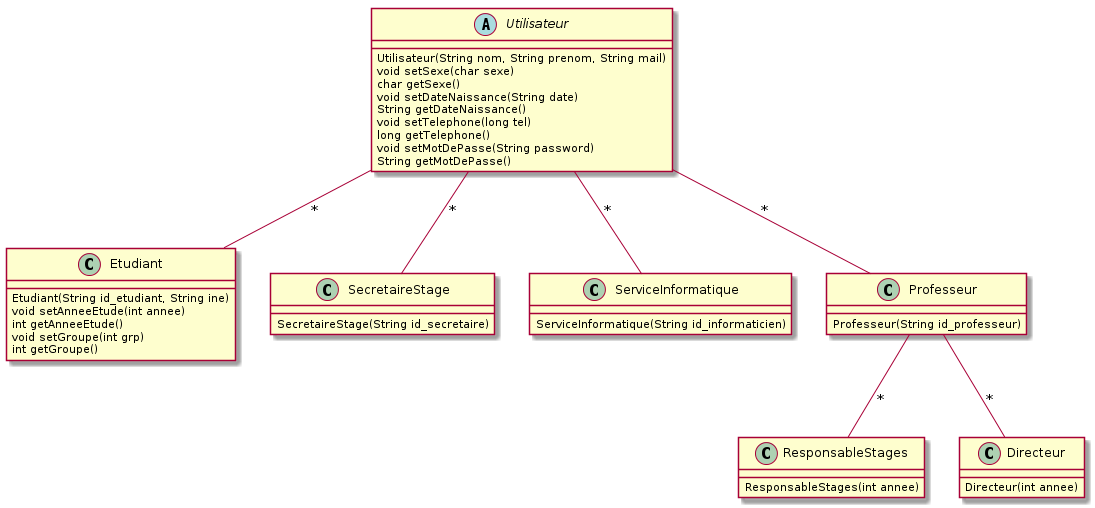

The diagram above was rendered by PlantUML. Its source (embedded in the PNG):
@startuml

abstract class Utilisateur {
	Utilisateur(String nom, String prenom, String mail)
	void setSexe(char sexe)
	char getSexe()
	void setDateNaissance(String date)
	String getDateNaissance()
	void setTelephone(long tel)
	long getTelephone()
	void setMotDePasse(String password)
	String getMotDePasse()
}

class Etudiant {
	Etudiant(String id_etudiant, String ine)
	void setAnneeEtude(int annee)
	int getAnneeEtude()
	void setGroupe(int grp)
	int getGroupe()
}

class SecretaireStage {
	SecretaireStage(String id_secretaire)
}

class ServiceInformatique {
	ServiceInformatique(String id_informaticien)
}

class Professeur {
	Professeur(String id_professeur)
}

class ResponsableStages {
	ResponsableStages(int annee)
}

class Directeur {
	Directeur(int annee)
}

Utilisateur -- Etudiant : *
Utilisateur -- SecretaireStage : *
Utilisateur -- ServiceInformatique : *
Utilisateur -- Professeur : *
Professeur -- ResponsableStages : *
Professeur -- Directeur : *

@enduml